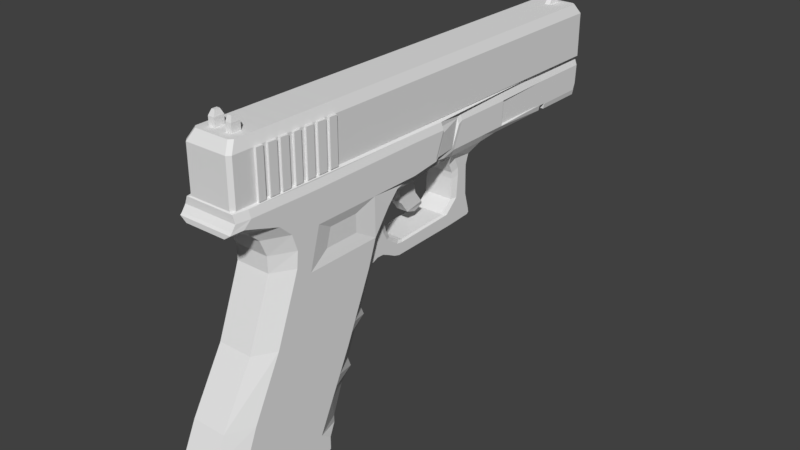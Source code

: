 # Source: Glock_3d.blend  (saved by Blender 2.79.0; exported with 4.5.12 LTS)
import bpy
from mathutils import Matrix  # noqa: F401  (used for matrix-valued properties, if any)

bpy.ops.wm.read_factory_settings(use_empty=True)
scene = bpy.context.scene
scene.name = 'Scene'

# ---- collections
col_collection_1 = bpy.data.collections.new('Collection 1'); scene.collection.children.link(col_collection_1)

# ---- world
world_world = bpy.data.worlds.new('World'); scene.world = world_world
world_world.color = (0.05088, 0.05088, 0.05088)
world_world.use_sun_shadow = False
world_world.sun_shadow_jitter_overblur = 0.0
world_world.cycles.sampling_method = 'MANUAL'

# ---- meshes
me_plane = bpy.data.meshes.new('Plane')
me_plane.from_pydata([(-1.557, -4.159, 0.4415), (-0.7288, -4.159, 0.4415), (-1.527, 4.599, 0.4415), (-0.6985, 4.599, 0.4415), (-1.557, -4.222, 0.3784), (-0.7288, -4.222, 0.3784), (-1.527, 4.656, 0.3784), (-0.6985, 4.656, 0.3784), (-1.738, -4.038, 0.3701), (-1.708, 4.478, 0.3701), (-1.738, -4.099, 0.3071), (-1.708, 4.533, 0.3071), (-1.55, -2.143, 0.4415), (-0.7218, -2.143, 0.4415), (-1.732, -2.078, 0.3701), (-1.551, -2.301, 0.4415), (-1.732, -2.231, 0.3701), (-0.7224, -2.301, 0.4415), (-1.551, -2.375, 0.4415), (-1.732, -2.303, 0.3701), (-0.7226, -2.375, 0.4415), (-1.551, -2.549, 0.4415), (-1.733, -2.473, 0.3701), (-0.7232, -2.549, 0.4415), (-1.552, -2.629, 0.4415), (-1.733, -2.551, 0.3701), (-0.7235, -2.629, 0.4415), (-1.552, -2.786, 0.4415), (-1.734, -2.703, 0.3701), (-0.7241, -2.786, 0.4415), (-1.556, -3.76, 0.4415), (-1.737, -3.65, 0.3701), (-0.7274, -3.76, 0.4415), (-0.7269, -3.622, 0.4415), (-1.555, -3.622, 0.4415), (-1.737, -3.516, 0.3701), (-0.726, -3.363, 0.4415), (-1.554, -3.363, 0.4415), (-1.736, -3.264, 0.3701), (-1.555, -3.529, 0.4415), (-1.736, -3.425, 0.3701), (-0.7266, -3.529, 0.4415), (-0.7258, -3.29, 0.4415), (-1.554, -3.29, 0.4415), (-1.735, -3.193, 0.3701), (-0.7252, -3.131, 0.4415), (-1.553, -3.131, 0.4415), (-1.735, -3.039, 0.3701), (-0.7244, -2.886, 0.4415), (-1.553, -2.886, 0.4415), (-1.734, -2.8, 0.3701), (-1.553, -3.026, 0.4415), (-1.735, -2.937, 0.3701), (-0.7249, -3.026, 0.4415), (-0.7224, -2.301, 0.4816), (-0.7218, -2.143, 0.4816), (-1.55, -2.143, 0.4816), (-1.551, -2.301, 0.4816), (-0.7232, -2.549, 0.4816), (-0.7226, -2.375, 0.4816), (-1.551, -2.375, 0.4816), (-1.551, -2.549, 0.4816), (-0.7241, -2.786, 0.4816), (-0.7235, -2.629, 0.4816), (-1.552, -2.629, 0.4816), (-1.552, -2.786, 0.4816), (-1.555, -3.622, 0.4816), (-1.556, -3.76, 0.4816), (-0.7274, -3.76, 0.4816), (-0.7269, -3.622, 0.4816), (-0.7266, -3.529, 0.4816), (-0.726, -3.363, 0.4816), (-1.554, -3.363, 0.4816), (-1.555, -3.529, 0.4816), (-1.553, -3.131, 0.4816), (-1.554, -3.29, 0.4816), (-0.7258, -3.29, 0.4816), (-0.7252, -3.131, 0.4816), (-0.7249, -3.026, 0.4816), (-0.7244, -2.886, 0.4816), (-1.553, -2.886, 0.4816), (-1.553, -3.026, 0.4816), (3.86, -4.504, 0.533), (4.417, -4.504, 0.533), (3.86, -2.77, 0.533), (4.375, -2.77, 0.533), (3.997, -2.567, 0.533), (4.238, -2.567, 0.533), (3.86, -4.567, 0.533), (4.417, -4.623, 0.533), (2.445, -3.753, 0.533), (2.445, -2.078, 0.533), (1.247, -3.227, 0.533), (1.247, -1.553, 0.533), (3.86, -4.946, 0.3082), (4.084, -5.002, 0.3082), (2.862, -4.095, 0.533), (2.862, -4.158, 0.533), (2.862, -4.613, 0.3082), (3.345, -4.836, 0.3082), (3.345, -4.356, 0.533), (3.345, -4.293, 0.533), (1.788, -3.541, 0.533), (1.788, -3.604, 0.533), (1.788, -3.983, 0.3082), (0.8598, -3.184, 0.533), (0.8598, -3.247, 0.533), (0.8598, -3.627, 0.3082), (3.86, -2.227, 0.3012), (3.997, -2.223, 0.3012), (4.238, -2.257, 0.3012), (2.445, -1.671, 0.3012), (1.392, -1.209, 0.3012), (3.086, -4.093, 0.533), (3.086, -2.391, 0.533), (3.086, -1.786, 0.3012), (3.287, -4.199, 0.533), (3.287, -2.49, 0.533), (3.287, -2.01, 0.3012), (2.896, -2.298, 0.533), (2.896, -1.855, 0.3012), (2.896, -3.992, 0.533), (2.242, -3.664, 0.533), (2.242, -1.989, 0.533), (2.242, -1.438, 0.3012), (2.072, -1.914, 0.533), (2.072, -1.511, 0.3012), (2.072, -3.589, 0.533), (1.458, -1.645, 0.533), (1.458, -1.261, 0.3012), (1.458, -3.32, 0.533), (0.7622, -3.121, 0.533), (0.7622, -1.384, 0.533), (0.7622, -0.9714, 0.3012), (0.2816, -3.051, 0.533), (0.2816, -3.114, 0.533), (0.2816, -3.522, 0.3082), (0.5715, -3.52, 0.3082), (0.5715, -3.141, 0.533), (0.5715, -3.078, 0.533), (0.3219, -1.054, 0.533), (0.3219, -0.7112, 0.3012), (0.542, -1.219, 0.533), (0.542, -0.9069, 0.3012), (0.07087, -0.4192, 0.4454), (0.2171, -0.4213, 0.3887), (0.1341, -0.7902, 0.4892), (0.2694, -0.5662, 0.345), (0.001485, 0.1626, 0.4454), (0.1477, 0.1605, 0.3887), (1.342, -0.9363, 0.3012), (1.102, -0.8325, 0.3012), (0.9505, -0.9205, 0.3012), (1.337, -1.073, 0.3012), (1.486, -0.6398, 0.3012), (1.283, -0.5731, 0.3012), (1.521, -0.5224, 0.3012), (1.303, -0.4557, 0.3012), (1.502, 0.8181, 0.3012), (1.263, 0.7798, 0.3012), (1.196, -0.7028, 0.3012), (1.41, -0.7881, 0.3012), (1.489, 1.121, 0.3012), (1.022, 1.047, 0.3012), (1.475, 1.379, 0.3012), (1.04, 1.309, 0.3012), (1.443, 1.416, 0.3012), (1.366, 1.401, 0.3012), (0.5936, 1.08, 0.3012), (0.6095, 1.299, 0.3012), (0.4577, 1.071, 0.3012), (0.4736, 1.299, 0.3012), (0.258, 0.9793, 0.3012), (0.284, 1.364, 0.3012), (0.04226, 0.4739, 0.4454), (0.1106, 0.4719, 0.3887), (-0.02446, 0.7556, 0.4454), (0.1106, 0.7536, 0.3887), (-0.02446, 1.593, 0.4454), (0.1106, 1.591, 0.3887), (-0.02265, -3.152, 0.533), (-0.02265, -3.215, 0.533), (-0.02265, -3.65, 0.3082), (-0.5159, -4.049, 0.533), (-0.4541, -4.112, 0.533), (-0.2966, -4.117, 0.3082), (-0.2384, -3.884, 0.3082), (-0.2384, -3.449, 0.533), (-0.2384, -3.386, 0.533), (-0.3643, -3.836, 0.533), (-0.4281, -3.72, 0.533), (-0.2723, -4.02, 0.3082), (-0.4729, -4.313, 0.4986), (-0.4395, -4.348, 0.4986), (-0.3541, -4.35, 0.3769), (-0.5744, -3.975, 0.533), (-0.5778, -4.239, 0.4986), (3.86, -4.244, 0.533), (4.411, -4.244, 0.533), (2.445, -3.501, 0.533), (1.247, -2.976, 0.533), (3.086, -3.838, 0.533), (3.287, -3.943, 0.533), (2.896, -3.738, 0.533), (2.242, -3.412, 0.533), (2.072, -3.338, 0.533), (1.458, -3.069, 0.533), (0.7622, -2.86, 0.533), (4.385, -3.162, 0.533), (3.86, -3.162, 0.533), (2.445, -2.456, 0.533), (1.247, -1.931, 0.533), (3.086, -2.776, 0.533), (3.287, -2.876, 0.533), (2.896, -2.681, 0.533), (2.242, -2.367, 0.533), (2.072, -2.292, 0.533), (1.458, -2.024, 0.533), (0.7622, -1.776, 0.533), (-0.04483, -2.89, 0.533), (-0.04483, -2.629, 0.533), (-0.5489, -2.89, 0.533), (-0.5452, -2.629, 0.533), (-0.04483, -2.029, 0.533), (-0.5452, -2.029, 0.533), (0.03079, -2.629, 0.533), (0.03079, -2.029, 0.533), (0.02963, -2.911, 0.533), (0.02963, -2.651, 0.533), (-0.04483, -0.401, 0.533), (-0.5452, -0.401, 0.533), (0.03079, -0.401, 0.533), (-0.08765, 0.1594, 0.533), (-0.5328, 0.3355, 0.533), (-0.03491, 0.1594, 0.533), (-0.04483, -1.393, 0.533), (0.03079, -1.393, 0.533), (-0.5452, -1.393, 0.533), (0.6445, -1.586, 0.5058), (0.6445, -2.647, 0.5058), (0.6445, -1.868, 0.5058), (0.119, -2.481, 0.5058), (0.119, -2.05, 0.5058), (0.1182, -2.497, 0.5058), (0.119, -1.593, 0.5058), (0.5338, -1.777, 0.4795), (0.5338, -2.447, 0.4795), (0.5338, -1.955, 0.4795), (0.2019, -2.342, 0.4795), (0.2019, -2.069, 0.4795), (0.2014, -2.352, 0.4795), (0.2019, -1.781, 0.4795), (-0.4959, 0.9647, 0.4454), (-0.4959, 1.802, 0.4454), (-0.02446, 1.949, 0.4454), (0.07502, 2.005, 0.3887), (-0.4959, 1.971, 0.4454), (-0.02446, 2.149, 0.4454), (0.07502, 2.152, 0.3887), (-0.4959, 2.171, 0.4454), (-0.02446, 3.425, 0.4088), (0.07502, 3.427, 0.3887), (-0.4959, 3.447, 0.4088), (-0.04573, 2.208, 0.4088), (-0.4747, 2.228, 0.4088), (-0.04573, 3.368, 0.4088), (-0.4747, 3.389, 0.4088), (-0.02446, 4.59, 0.4088), (-0.4959, 4.613, 0.4088), (-0.01208, 3.581, 0.4088), (0.08741, 3.583, 0.3887), (-0.01208, 4.592, 0.4088), (0.08741, 4.595, 0.3887), (-0.4959, 3.612, 0.4088), (-0.02446, 3.59, 0.4088), (-0.1373, 4.631, 0.4088), (-0.4942, 4.653, 0.4088), (-0.7071, -3.975, 0.4853), (-0.7105, -4.239, 0.4509), (-0.6816, -2.89, 0.4853), (-0.6779, -2.629, 0.4853), (-0.6779, -2.029, 0.4853), (-0.6779, -0.401, 0.4853), (-0.6654, 0.3355, 0.4853), (-0.6779, -1.393, 0.4853), (-0.6286, 0.9647, 0.3977), (-0.6286, 1.802, 0.3977), (-0.6286, 1.971, 0.3977), (-0.6286, 2.171, 0.3977), (-0.6286, 3.447, 0.3611), (-0.6286, 4.613, 0.3611), (-0.6286, 3.612, 0.3611), (-0.6269, 4.653, 0.3611), (-0.05329, 0.2265, 0.4511), (-0.02076, 0.475, 0.4511), (-0.07399, 0.6997, 0.4511), (-0.1244, 0.224, 0.521), (-0.4796, 0.3645, 0.521), (-0.08233, 0.224, 0.521), (-0.4502, 0.8665, 0.4511), (-0.5854, 0.3645, 0.4829), (-0.556, 0.8665, 0.413), (0.8407, -1.411, 0.533), (0.8642, -1.01, 0.3012), (0.8407, -3.138, 0.533), (1.141, -0.8494, 0.3012), (1.013, -0.9452, 0.3012), (1.316, -0.5839, 0.3012), (1.338, -0.4665, 0.3012), (1.302, 0.786, 0.3012), (1.231, -0.7166, 0.3012), (1.098, 1.059, 0.3012), (1.11, 1.321, 0.3012), (1.378, 1.404, 0.3012), (0.8407, -2.879, 0.533), (0.8407, -1.801, 0.533), (1.025, 1.092, 0.3012), (1.486, 1.165, 0.3012), (0.5963, 1.118, 0.3012), (0.4604, 1.11, 0.3012), (0.2625, 1.046, 0.3012), (-0.02446, 0.9008, 0.4454), (0.1106, 0.8987, 0.3887), (-0.4959, 1.11, 0.4454), (-0.6286, 1.11, 0.3977), (1.1, 1.104, 0.3012), (0.7967, -0.8533, 0.2586), (1.098, -0.7301, 0.2586), (0.9638, -0.8082, 0.2586), (1.259, -0.4999, 0.2586), (1.277, -0.3958, 0.2586), (1.241, 0.7003, 0.2586), (1.182, -0.615, 0.2586), (1.027, 0.9371, 0.2586), (0.6471, 0.9662, 0.2586), (0.5266, 0.9583, 0.2586), (0.3494, 0.8773, 0.2586), (-1.556, -3.76, -0.4764), (-1.557, -4.159, -0.4764), (-0.7288, -4.159, -0.4764), (-0.7218, -2.143, -0.4764), (-0.6985, 4.599, -0.4764), (-1.527, 4.599, -0.4764), (-1.557, -4.222, -0.4133), (-0.7288, -4.222, -0.4133), (-0.6985, 4.656, -0.4133), (-1.527, 4.656, -0.4133), (-1.737, -3.65, -0.405), (-1.738, -4.038, -0.405), (-1.738, -4.099, -0.3419), (-1.708, 4.533, -0.3419), (-1.708, 4.478, -0.405), (-1.55, -2.143, -0.4764), (-0.7224, -2.301, -0.4764), (-1.732, -2.078, -0.405), (-1.551, -2.301, -0.4764), (-1.732, -2.231, -0.405), (-0.7226, -2.375, -0.4764), (-1.551, -2.375, -0.4764), (-1.732, -2.303, -0.405), (-0.7232, -2.549, -0.4764), (-1.551, -2.549, -0.4764), (-1.733, -2.473, -0.405), (-0.7235, -2.629, -0.4764), (-1.552, -2.629, -0.4764), (-1.733, -2.551, -0.405), (-0.7241, -2.786, -0.4764), (-1.552, -2.786, -0.4764), (-1.734, -2.703, -0.405), (-0.7244, -2.886, -0.4764), (-1.555, -3.622, -0.4764), (-1.737, -3.516, -0.405), (-0.7274, -3.76, -0.4764), (-0.7269, -3.622, -0.4764), (-1.555, -3.529, -0.4764), (-1.736, -3.425, -0.405), (-0.7266, -3.529, -0.4764), (-0.726, -3.363, -0.4764), (-1.554, -3.29, -0.4764), (-1.554, -3.363, -0.4764), (-1.735, -3.193, -0.405), (-1.736, -3.264, -0.405), (-0.7258, -3.29, -0.4764), (-1.553, -3.131, -0.4764), (-1.735, -3.039, -0.405), (-0.7252, -3.131, -0.4764), (-1.553, -3.026, -0.4764), (-1.735, -2.937, -0.405), (-0.7249, -3.026, -0.4764), (-1.553, -2.886, -0.4764), (-1.734, -2.8, -0.405), (-0.7224, -2.301, -0.5164), (-0.7218, -2.143, -0.5164), (-1.55, -2.143, -0.5164), (-1.551, -2.301, -0.5164), (-0.7232, -2.549, -0.5164), (-0.7226, -2.375, -0.5164), (-1.551, -2.375, -0.5164), (-1.551, -2.549, -0.5164), (-0.7241, -2.786, -0.5164), (-0.7235, -2.629, -0.5164), (-1.552, -2.629, -0.5164), (-1.552, -2.786, -0.5164), (-1.555, -3.622, -0.5164), (-1.556, -3.76, -0.5164), (-0.7274, -3.76, -0.5164), (-0.7269, -3.622, -0.5164), (-0.7266, -3.529, -0.5164), (-0.726, -3.363, -0.5164), (-1.554, -3.363, -0.5164), (-1.555, -3.529, -0.5164), (-1.553, -3.131, -0.5164), (-1.554, -3.29, -0.5164), (-0.7258, -3.29, -0.5164), (-0.7252, -3.131, -0.5164), (-0.7249, -3.026, -0.5164), (-0.7244, -2.886, -0.5164), (-1.553, -2.886, -0.5164), (-1.553, -3.026, -0.5164), (3.86, -4.244, -0.5678), (3.86, -4.504, -0.5678), (4.417, -4.504, -0.5678), (4.385, -3.162, -0.5678), (4.375, -2.77, -0.5678), (3.86, -2.77, -0.5678), (4.238, -2.567, -0.5678), (3.997, -2.567, -0.5678), (3.86, -4.567, -0.5678), (4.417, -4.623, -0.5678), (2.445, -3.501, -0.5678), (2.445, -3.753, -0.5678), (3.287, -4.199, -0.5678), (2.896, -2.298, -0.5678), (2.445, -2.078, -0.5678), (1.247, -2.976, -0.5678), (1.247, -3.227, -0.5678), (2.242, -3.664, -0.5678), (1.458, -1.645, -0.5678), (1.247, -1.553, -0.5678), (3.86, -4.946, -0.3431), (4.084, -5.002, -0.3431), (2.862, -4.095, -0.5678), (2.862, -4.158, -0.5678), (2.862, -4.613, -0.3431), (3.345, -4.836, -0.3431), (3.345, -4.356, -0.5678), (3.345, -4.293, -0.5678), (1.788, -3.541, -0.5678), (1.788, -3.604, -0.5678), (1.788, -3.983, -0.3431), (0.8598, -3.184, -0.5678), (0.8598, -3.247, -0.5678), (0.8598, -3.627, -0.3431), (4.238, -2.257, -0.336), (3.997, -2.223, -0.336), (3.86, -2.227, -0.336), (2.896, -1.855, -0.336), (2.445, -1.671, -0.336), (1.458, -1.261, -0.336), (1.392, -1.209, -0.336), (2.896, -3.992, -0.5678), (3.086, -4.093, -0.5678), (3.287, -2.49, -0.5678), (3.086, -2.391, -0.5678), (3.287, -2.01, -0.336), (3.086, -1.786, -0.336), (3.086, -3.838, -0.5678), (3.287, -3.943, -0.5678), (2.896, -3.738, -0.5678), (2.072, -3.589, -0.5678), (2.242, -1.989, -0.5678), (2.242, -1.438, -0.336), (2.242, -3.412, -0.5678), (2.072, -1.914, -0.5678), (2.072, -1.511, -0.336), (1.458, -3.32, -0.5678), (2.072, -3.338, -0.5678), (1.458, -3.069, -0.5678), (0.7622, -2.86, -0.5678), (0.7622, -3.121, -0.5678), (0.7622, -0.9714, -0.336), (0.7622, -1.384, -0.5678), (0.8407, -1.411, -0.5678), (0.8642, -1.01, -0.336), (0.8407, -3.138, -0.5678), (0.2816, -3.051, -0.5678), (0.2816, -3.114, -0.5678), (0.2816, -3.522, -0.3431), (0.5715, -3.52, -0.3431), (0.5715, -3.141, -0.5678), (0.5715, -3.078, -0.5678), (0.3219, -0.7112, -0.336), (0.3219, -1.054, -0.5678), (0.542, -1.219, -0.5678), (0.542, -0.9069, -0.336), (0.2171, -0.4213, -0.4236), (0.07087, -0.4192, -0.4803), (0.1341, -0.7902, -0.5241), (0.2694, -0.5662, -0.3798), (0.1477, 0.1605, -0.4236), (0.001485, 0.1626, -0.4803), (1.141, -0.8494, -0.336), (1.102, -0.8325, -0.336), (0.9505, -0.9205, -0.336), (1.337, -1.073, -0.336), (1.342, -0.9363, -0.336), (1.013, -0.9452, -0.336), (1.316, -0.5839, -0.336), (1.283, -0.5731, -0.336), (1.196, -0.7028, -0.336), (1.41, -0.7881, -0.336), (1.486, -0.6398, -0.336), (1.338, -0.4665, -0.336), (1.303, -0.4557, -0.336), (1.521, -0.5224, -0.336), (1.302, 0.786, -0.336), (1.263, 0.7798, -0.336), (1.502, 0.8181, -0.336), (1.231, -0.7166, -0.336), (1.098, 1.059, -0.336), (1.022, 1.047, -0.336), (1.489, 1.121, -0.336), (1.11, 1.321, -0.336), (1.04, 1.309, -0.336), (1.025, 1.092, -0.336), (1.486, 1.165, -0.336), (1.475, 1.379, -0.336), (1.378, 1.404, -0.336), (1.366, 1.401, -0.336), (1.443, 1.416, -0.336), (0.5963, 1.118, -0.336), (0.5936, 1.08, -0.336), (0.6095, 1.299, -0.336), (0.4604, 1.11, -0.336), (0.4577, 1.071, -0.336), (0.4736, 1.299, -0.336), (0.2625, 1.046, -0.336), (0.258, 0.9793, -0.336), (0.284, 1.364, -0.336), (0.1106, 0.4719, -0.4236), (0.04226, 0.4739, -0.4803), (0.1106, 0.7536, -0.4236), (-0.02446, 0.7556, -0.4803), (0.1106, 1.591, -0.4236), (-0.02446, 1.593, -0.4803), (-0.02446, 0.9008, -0.4803), (0.1106, 0.8987, -0.4236), (-0.02265, -3.152, -0.5678), (-0.02265, -3.215, -0.5678), (-0.02265, -3.65, -0.3431), (-0.5159, -4.049, -0.5678), (-0.4541, -4.112, -0.5678), (-0.2966, -4.117, -0.3431), (-0.2384, -3.884, -0.3431), (-0.3643, -3.836, -0.5678), (-0.4281, -3.72, -0.5678), (-0.2723, -4.02, -0.3431), (-0.2384, -3.449, -0.5678), (-0.2384, -3.386, -0.5678), (-0.4729, -4.313, -0.5335), (-0.4395, -4.348, -0.5335), (-0.3541, -4.35, -0.4118), (-0.5744, -3.975, -0.5678), (-0.5778, -4.239, -0.5335), (3.86, -3.162, -0.5678), (4.411, -4.244, -0.5678), (2.445, -2.456, -0.5678), (1.247, -1.931, -0.5678), (3.086, -2.776, -0.5678), (3.287, -2.876, -0.5678), (2.896, -2.681, -0.5678), (2.242, -2.367, -0.5678), (2.072, -2.292, -0.5678), (1.458, -2.024, -0.5678), (0.7622, -1.776, -0.5678), (0.8407, -2.879, -0.5678), (0.8407, -1.801, -0.5678), (-0.04483, -2.629, -0.5678), (-0.04483, -2.89, -0.5678), (0.02963, -2.911, -0.5678), (0.02963, -2.651, -0.5678), (-0.5452, -2.629, -0.5678), (-0.5489, -2.89, -0.5678), (-0.04483, -2.029, -0.5678), (-0.5452, -2.029, -0.5678), (0.03079, -2.629, -0.5678), (0.03079, -2.029, -0.5678), (-0.04483, -0.401, -0.5678), (-0.5452, -0.401, -0.5678), (0.03079, -0.401, -0.5678), (-0.04483, -1.393, -0.5678), (0.03079, -1.393, -0.5678), (-0.5452, -1.393, -0.5678), (-0.08765, 0.1594, -0.5678), (-0.5328, 0.3355, -0.5678), (-0.03491, 0.1594, -0.5678), (0.6445, -1.868, -0.5406), (0.6445, -2.647, -0.5406), (0.6445, -1.586, -0.5406), (0.119, -2.481, -0.5406), (0.119, -2.05, -0.5406), (0.1182, -2.497, -0.5406), (0.119, -1.593, -0.5406), (0.5338, -1.955, -0.5144), (0.5338, -2.447, -0.5144), (0.5338, -1.777, -0.5144), (0.2019, -2.342, -0.5144), (0.2019, -2.069, -0.5144), (0.2014, -2.352, -0.5144), (0.2019, -1.781, -0.5144), (-0.4959, 1.11, -0.4803), (-0.4959, 0.9647, -0.4803), (-0.4959, 1.802, -0.4803), (0.07502, 2.005, -0.4236), (-0.02446, 1.949, -0.4803), (-0.4959, 1.971, -0.4803), (0.07502, 2.152, -0.4236), (-0.02446, 2.149, -0.4803), (-0.4959, 2.171, -0.4803), (0.07502, 3.427, -0.4236), (-0.02446, 3.425, -0.4436), (-0.4959, 3.447, -0.4436), (-0.04573, 2.208, -0.4436), (-0.4747, 2.228, -0.4436), (-0.04573, 3.368, -0.4436), (-0.4747, 3.389, -0.4436), (-0.02446, 4.59, -0.4436), (-0.4959, 4.613, -0.4436), (-0.4959, 3.612, -0.4436), (-0.02446, 3.59, -0.4436), (0.08741, 3.583, -0.4236), (-0.01208, 3.581, -0.4436), (0.08741, 4.595, -0.4236), (-0.01208, 4.592, -0.4436), (-0.1373, 4.631, -0.4436), (-0.4942, 4.653, -0.4436), (-0.7071, -3.975, -0.5201), (-0.7105, -4.239, -0.4858), (-0.6779, -2.629, -0.5201), (-0.6816, -2.89, -0.5201), (-0.6779, -2.029, -0.5201), (-0.6779, -1.393, -0.5201), (-0.6654, 0.3355, -0.5201), (-0.6779, -0.401, -0.5201), (-0.6286, 1.11, -0.4325), (-0.6286, 0.9647, -0.4325), (-0.6286, 1.971, -0.4325), (-0.6286, 1.802, -0.4325), (-0.6286, 2.171, -0.4325), (-0.6286, 3.447, -0.3959), (-0.6286, 3.612, -0.3959), (-0.6286, 4.613, -0.3959), (-0.6269, 4.653, -0.3959), (-0.02076, 0.475, -0.486), (-0.05329, 0.2265, -0.486), (-0.07399, 0.6997, -0.486), (-0.1244, 0.224, -0.5559), (-0.4796, 0.3645, -0.5559), (-0.08233, 0.224, -0.5559), (-0.4502, 0.8665, -0.486), (-0.556, 0.8665, -0.4479), (-0.5854, 0.3645, -0.5178), (1.1, 1.104, -0.336), (0.9638, -0.8082, -0.2935), (0.7967, -0.8533, -0.2935), (1.098, -0.7301, -0.2935), (1.182, -0.615, -0.2935), (1.277, -0.3958, -0.2935), (1.259, -0.4999, -0.2935), (1.241, 0.7003, -0.2935), (1.027, 0.9371, -0.2935), (0.6471, 0.9662, -0.2935), (0.5266, 0.9583, -0.2935), (0.3494, 0.8773, -0.2935), (-1.708, 4.478, 0.03087), (-1.732, -2.078, 0.03087), (-1.708, 4.478, -0.06573), (-1.732, -2.078, -0.06573), (-0.6997, 4.264, 0.4415), (-1.528, 4.264, 0.4415), (-1.709, 4.152, 0.3701), (-0.6997, 4.264, -0.4764), (-1.528, 4.264, -0.4764), (-1.709, 4.152, -0.405), (-1.709, 4.152, 0.03087), (-1.709, 4.152, -0.06573), (-0.6987, 4.541, 0.4415), (-0.6987, 4.541, -0.4764), (-1.527, 4.541, 0.4415), (-1.708, 4.422, 0.3701), (-1.527, 4.541, -0.4764), (-1.708, 4.422, -0.405), (-1.708, 4.422, 0.03087), (-1.708, 4.422, -0.06573), (-1.952, 4.423, 0.03087), (-1.953, 4.337, 0.03087), (-1.952, 4.423, -0.06573), (-1.953, 4.337, -0.06573), (-1.973, 4.4, 0.00508), (-1.974, 4.36, 0.00508), (-1.973, 4.4, -0.03995), (-1.974, 4.36, -0.03995), (-1.737, -3.718, 0.2339), (-1.738, -3.97, 0.2339), (-1.737, -3.718, -0.2688), (-1.738, -3.97, -0.2688), (-1.737, -3.65, 0.1118), (-1.737, -3.65, -0.1466), (-1.737, -3.516, -0.1466), (-1.737, -3.516, 0.1118), (4.417, -4.504, 0.166), (4.417, -4.504, -0.2009), (4.417, -4.623, -0.2009), (4.417, -4.623, 0.166), (2.896, -1.855, 0.08877), (2.896, -1.855, -0.1236), (3.086, -1.786, -0.1236), (3.086, -1.786, 0.08877), (1.342, -0.9363, 0.08877), (1.342, -0.9363, -0.1236), (1.337, -1.073, -0.1236), (1.337, -1.073, 0.08877), (-0.02265, -3.65, 0.09112), (-0.02265, -3.65, -0.126), (-0.2384, -3.884, -0.126), (-0.2384, -3.884, 0.09112), (0.08741, 3.583, 0.118), (0.08741, 3.583, -0.1528), (-0.01208, 3.581, -0.1595), (-0.01208, 3.581, 0.1246), (1.392, -1.209, -0.1236), (1.392, -1.209, 0.08877), (-0.01208, 4.592, 0.1246), (-0.01208, 4.592, -0.1595), (0.08741, 4.595, -0.1528), (0.08741, 4.595, 0.118), (-1.736, -3.425, -0.1466), (-1.736, -3.425, 0.1118), (2.242, -1.438, 0.08877), (2.242, -1.438, -0.1236), (2.445, -1.671, -0.1236), (2.445, -1.671, 0.08877), (-0.2723, -4.02, -0.126), (-0.2723, -4.02, 0.09112), (-0.7288, -4.222, 0.1145), (-0.7288, -4.222, -0.1494), (-1.557, -4.222, -0.1494), (-1.557, -4.222, 0.1145), (4.084, -5.002, 0.09112), (4.084, -5.002, -0.126), (3.86, -4.946, -0.126), (3.86, -4.946, 0.09112), (1.486, -0.6398, 0.08877), (1.486, -0.6398, -0.1236), (1.41, -0.7881, -0.1236), (1.41, -0.7881, 0.08877), (-0.02446, 3.59, 0.1246), (-0.02446, 3.59, -0.1595), (-0.02446, 3.425, -0.1595), (-0.02446, 3.425, 0.1246), (-1.527, 4.656, 0.1145), (-1.527, 4.656, -0.1494), (-0.6985, 4.656, -0.1494), (-0.6985, 4.656, 0.1145), (2.072, -1.511, 0.08877), (2.072, -1.511, -0.1236), (-1.736, -3.264, 0.1118), (-1.736, -3.264, -0.1466), (-1.735, -3.193, -0.1466), (-1.735, -3.193, 0.1118), (1.521, -0.5224, 0.08877), (1.521, -0.5224, -0.1236), (-0.02446, 4.59, 0.1246), (-0.02446, 4.59, -0.1595), (3.345, -4.836, -0.126), (3.345, -4.836, 0.09112), (-1.738, -4.038, 0.1118), (-1.738, -4.038, -0.1466), (-0.7105, -4.239, 0.1387), (-0.7105, -4.239, -0.1736), (-0.4942, 4.653, 0.1246), (-0.4942, 4.653, -0.1595), (-0.1373, 4.631, -0.1595), (-0.1373, 4.631, 0.1246), (-0.2966, -4.117, -0.126), (-0.2966, -4.117, 0.09112), (-1.738, -4.099, 0.09074), (-1.738, -4.099, -0.1256), (-0.6269, 4.653, -0.1436), (-0.6269, 4.653, 0.1087), (-1.708, 4.478, 0.1118), (-1.708, 4.478, -0.1466), (-1.708, 4.533, -0.1256), (-1.708, 4.533, 0.09074), (1.502, 0.8181, 0.08877), (1.502, 0.8181, -0.1236), (1.458, -1.261, 0.08877), (1.458, -1.261, -0.1236), (2.862, -4.613, -0.126), (2.862, -4.613, 0.09112), (-0.4395, -4.348, 0.1546), (-0.4395, -4.348, -0.1895), (-0.4729, -4.313, -0.1895), (-0.4729, -4.313, 0.1546), (-0.3541, -4.35, 0.114), (-0.3541, -4.35, -0.1489), (4.238, -2.257, 0.08877), (4.238, -2.257, -0.1236), (4.375, -2.77, -0.2009), (4.375, -2.77, 0.166), (-1.735, -3.039, -0.1466), (-1.735, -3.039, 0.1118), (1.489, 1.121, 0.08877), (1.489, 1.121, -0.1236), (-1.732, -2.078, 0.1118), (-1.732, -2.078, -0.1466), (-0.5778, -4.239, -0.1895), (-0.5778, -4.239, 0.1546), (1.788, -3.983, -0.126), (1.788, -3.983, 0.09112), (1.475, 1.379, 0.08877), (1.475, 1.379, -0.1236), (1.486, 1.165, -0.1236), (1.486, 1.165, 0.08877), (1.366, 1.401, 0.08877), (1.366, 1.401, -0.1236), (1.378, 1.404, -0.1236), (1.378, 1.404, 0.08877), (-1.735, -2.937, -0.1466), (-1.735, -2.937, 0.1118), (4.411, -4.244, 0.166), (4.411, -4.244, -0.2009), (1.443, 1.416, -0.1236), (1.443, 1.416, 0.08877), (-1.732, -2.231, 0.1118), (-1.732, -2.231, -0.1466), (1.04, 1.309, 0.08877), (1.04, 1.309, -0.1236), (0.8598, -3.627, -0.126), (0.8598, -3.627, 0.09112), (0.5715, -3.52, -0.126), (0.5715, -3.52, 0.09112), (0.6095, 1.299, 0.08877), (0.6095, 1.299, -0.1236), (-1.734, -2.8, 0.1118), (-1.734, -2.8, -0.1466), (-1.734, -2.703, -0.1466), (-1.734, -2.703, 0.1118), (-1.732, -2.303, 0.1118), (-1.732, -2.303, -0.1466), (0.2816, -3.522, -0.126), (0.2816, -3.522, 0.09112), (3.997, -2.223, 0.08877), (3.997, -2.223, -0.1236), (3.86, -2.227, 0.08877), (3.86, -2.227, -0.1236), (0.4736, 1.299, 0.08877), (0.4736, 1.299, -0.1236), (0.07502, 2.005, 0.118), (0.07502, 2.005, -0.1528), (0.1106, 1.591, -0.1528), (0.1106, 1.591, 0.118), (-1.733, -2.473, 0.1118), (-1.733, -2.473, -0.1466), (0.284, 1.364, 0.08877), (0.284, 1.364, -0.1236), (0.07502, 2.152, 0.118), (0.07502, 2.152, -0.1528), (0.07502, 3.427, -0.1528), (0.07502, 3.427, 0.118), (-1.733, -2.551, 0.1118), (-1.733, -2.551, -0.1466), (3.287, -2.01, -0.1236), (3.287, -2.01, 0.08877), (4.385, -3.162, -0.2009), (4.385, -3.162, 0.166), (-1.708, 4.478, -0.001332), (-1.708, 4.478, -0.03353), (-1.732, -2.078, -0.001332), (-1.732, -2.078, -0.03353), (-1.709, 4.152, -0.001332), (-1.709, 4.152, -0.03353), (-1.708, 4.422, -0.001332), (-1.708, 4.422, -0.03353), (-1.953, 4.337, -0.001332), (-1.953, 4.337, -0.03353), (-1.952, 4.423, -0.001332), (-1.952, 4.423, -0.03353), (-1.974, 4.36, -0.009928), (-1.974, 4.36, -0.02494), (-1.973, 4.4, -0.009928), (-1.973, 4.4, -0.02494), (-1.737, -3.718, 0.06635), (-1.737, -3.718, -0.1012), (-1.738, -3.97, 0.06635), (-1.738, -3.97, -0.1012), (-1.737, -3.758, 0.2074), (-1.738, -3.93, 0.2074), (-1.737, -3.758, 0.0928), (-1.738, -3.93, 0.0928), (-1.737, -3.751, -0.2467), (-1.738, -3.936, -0.2467), (-1.737, -3.751, -0.1233), (-1.738, -3.936, -0.1233), (-1.89, -3.757, 0.2074), (-1.89, -3.929, 0.2074), (-1.89, -3.757, 0.0928), (-1.89, -3.929, 0.0928), (-1.89, -3.75, -0.2467), (-1.89, -3.936, -0.2467), (-1.89, -3.75, -0.1233), (-1.89, -3.936, -0.1233), (-1.985, -3.789, 0.186), (-1.986, -3.896, 0.186), (-1.985, -3.789, 0.1143), (-1.986, -3.896, 0.1143), (-1.985, -3.795, -0.2165), (-1.986, -3.89, -0.2165), (-1.985, -3.795, -0.1534), (-1.986, -3.89, -0.1534), (-1.113, 4.764, 0.2272), (-1.113, 4.192, 0.2272), (-1.161, 4.764, 0.2225), (-1.161, 4.192, 0.2225), (-1.207, 4.764, 0.2086), (-1.207, 4.192, 0.2086), (-1.249, 4.764, 0.186), (-1.249, 4.192, 0.186), (-1.286, 4.764, 0.1555), (-1.286, 4.192, 0.1555), (-1.317, 4.764, 0.1184), (-1.317, 4.192, 0.1184), (-1.339, 4.764, 0.0761), (-1.339, 4.192, 0.0761), (-1.353, 4.764, 0.03018), (-1.353, 4.192, 0.03018), (-1.358, 4.764, -0.01758), (-1.358, 4.192, -0.01758), (-1.353, 4.764, -0.06534), (-1.353, 4.192, -0.06534), (-1.339, 4.764, -0.1113), (-1.339, 4.192, -0.1113), (-1.317, 4.764, -0.1536), (-1.317, 4.192, -0.1536), (-1.286, 4.764, -0.1907), (-1.286, 4.192, -0.1907), (-1.249, 4.764, -0.2211), (-1.249, 4.192, -0.2211), (-1.207, 4.764, -0.2437), (-1.207, 4.192, -0.2437), (-1.161, 4.764, -0.2577), (-1.161, 4.192, -0.2577), (-1.113, 4.764, -0.2624), (-1.113, 4.192, -0.2624), (-1.065, 4.764, -0.2577), (-1.065, 4.192, -0.2577), (-1.019, 4.764, -0.2437), (-1.019, 4.192, -0.2437), (-0.977, 4.764, -0.2211), (-0.977, 4.192, -0.2211), (-0.9399, 4.764, -0.1907), (-0.9399, 4.192, -0.1907), (-0.9095, 4.764, -0.1536), (-0.9095, 4.192, -0.1536), (-0.8869, 4.764, -0.1113), (-0.8869, 4.192, -0.1113), (-0.8729, 4.764, -0.06534), (-0.8729, 4.192, -0.06534), (-0.8682, 4.764, -0.01758), (-0.8682, 4.192, -0.01758), (-0.8729, 4.764, 0.03018), (-0.8729, 4.192, 0.03018), (-0.8869, 4.764, 0.0761), (-0.8869, 4.192, 0.0761), (-0.9095, 4.764, 0.1184), (-0.9095, 4.192, 0.1184), (-0.9399, 4.764, 0.1555), (-0.9399, 4.192, 0.1555), (-0.977, 4.764, 0.186), (-0.977, 4.192, 0.186), (-1.019, 4.764, 0.2086), (-1.019, 4.192, 0.2086), (-1.065, 4.764, 0.2225), (-1.065, 4.192, 0.2225), (-1.113, 4.764, 0.1847), (-1.152, 4.764, 0.1809), (-1.19, 4.764, 0.1693), (-1.225, 4.764, 0.1507), (-1.256, 4.764, 0.1255), (-1.281, 4.764, 0.09483), (-1.3, 4.764, 0.05985), (-1.311, 4.764, 0.02189), (-1.315, 4.764, -0.01758), (-1.311, 4.764, -0.05705), (-1.3, 4.764, -0.09501), (-1.281, 4.764, -0.13), (-1.256, 4.764, -0.1607), (-1.225, 4.764, -0.1858), (-1.19, 4.764, -0.2045), (-1.152, 4.764, -0.216), (-1.113, 4.764, -0.2199), (-1.074, 4.764, -0.216), (-1.036, 4.764, -0.2045), (-1.001, 4.764, -0.1858), (-0.9699, 4.764, -0.1607), (-0.9448, 4.764, -0.13), (-0.9261, 4.764, -0.09501), (-0.9146, 4.764, -0.05705), (-0.9107, 4.764, -0.01758), (-0.9146, 4.764, 0.02189), (-0.9261, 4.764, 0.05985), (-0.9448, 4.764, 0.09483), (-0.9699, 4.764, 0.1255), (-1.001, 4.764, 0.1507), (-1.036, 4.764, 0.1693), (-1.074, 4.764, 0.1809), (-0.6651, 4.723, -0.01779), (-0.6651, 4.249, -0.01779), (-0.6605, 4.723, 0.02852), (-0.6605, 4.249, 0.02852), (-0.647, 4.723, 0.07305), (-0.647, 4.249, 0.07305), (-0.6251, 4.723, 0.1141), (-0.6251, 4.249, 0.1141), (-0.5956, 4.723, 0.1501), (-0.5956, 4.249, 0.1501), (-0.5596, 4.723, 0.1796), (-0.5596, 4.249, 0.1796), (-0.5186, 4.723, 0.2015), (-0.5186, 4.249, 0.2015), (-0.474, 4.723, 0.215), (-0.474, 4.249, 0.215), (-0.4277, 4.723, 0.2196), (-0.4277, 4.249, 0.2196), (-0.3814, 4.723, 0.215), (-0.3814, 4.249, 0.215), (-0.3369, 4.723, 0.2015), (-0.3369, 4.249, 0.2015), (-0.2958, 4.723, 0.1796), (-0.2958, 4.249, 0.1796), (-0.2599, 4.723, 0.1501), (-0.2599, 4.249, 0.1501), (-0.2304, 4.723, 0.1141), (-0.2304, 4.249, 0.1141), (-0.2084, 4.723, 0.07305), (-0.2084, 4.249, 0.07305), (-0.1949, 4.723, 0.02852), (-0.1949, 4.249, 0.02852), (-0.1903, 4.723, -0.01779), (-0.1903, 4.249, -0.01779), (-0.1949, 4.723, -0.0641), (-0.1949, 4.249, -0.0641), (-0.2084, 4.723, -0.1086), (-0.2084, 4.249, -0.1086), (-0.2304, 4.723, -0.1497), (-0.2304, 4.249, -0.1497), (-0.2599, 4.723, -0.1856), (-0.2599, 4.249, -0.1856), (-0.2958, 4.723, -0.2152), (-0.2958, 4.249, -0.2152), (-0.3369, 4.723, -0.2371), (-0.3369, 4.249, -0.2371), (-0.3814, 4.723, -0.2506), (-0.3814, 4.249, -0.2506), (-0.4277, 4.723, -0.2552), (-0.4277, 4.249, -0.2552), (-0.474, 4.723, -0.2506), (-0.474, 4.249, -0.2506), (-0.5186, 4.723, -0.2371), (-0.5186, 4.249, -0.2371), (-0.5596, 4.723, -0.2152), (-0.5596, 4.249, -0.2152), (-0.5956, 4.723, -0.1856), (-0.5956, 4.249, -0.1856), (-0.6251, 4.723, -0.1497), (-0.6251, 4.249, -0.1497), (-0.647, 4.723, -0.1086), (-0.647, 4.249, -0.1086), (-0.6605, 4.723, -0.0641), (-0.6605, 4.249, -0.0641), (-0.606, 4.723, -0.01779), (-0.6026, 4.723, 0.017), (-0.5925, 4.723, 0.05045), (-0.576, 4.723, 0.08128), (-0.5538, 4.723, 0.1083), (-0.5268, 4.723, 0.1305), (-0.496, 4.723, 0.147), (-0.4625, 4.723, 0.1571), (-0.4277, 4.723, 0.1605), (-0.3929, 4.723, 0.1571), (-0.3595, 4.723, 0.147), (-0.3287, 4.723, 0.1305), (-0.3016, 4.723, 0.1083), (-0.2795, 4.723, 0.08128), (-0.263, 4.723, 0.05045), (-0.2528, 4.723, 0.017), (-0.2494, 4.723, -0.01779), (-0.2528, 4.723, -0.05258), (-0.263, 4.723, -0.08603), (-0.2795, 4.723, -0.1169), (-0.3016, 4.723, -0.1439), (-0.3287, 4.723, -0.1661), (-0.3595, 4.723, -0.1825), (-0.3929, 4.723, -0.1927), (-0.4277, 4.723, -0.1961), (-0.4625, 4.723, -0.1927), (-0.496, 4.723, -0.1825), (-0.5268, 4.723, -0.1661), (-0.5538, 4.723, -0.1439), (-0.576, 4.723, -0.1169), (-0.5925, 4.723, -0.08603), (-0.6026, 4.723, -0.05258), (0.2171, -0.3174, 0.09724), (0.1477, 0.05664, 0.09724), (0.2171, -0.3174, -0.1321), (0.1477, 0.05664, -0.1321), (0.7291, -0.2224, 0.09724), (0.6597, 0.1516, 0.09724), (0.7291, -0.2224, -0.1321), (0.6597, 0.1516, -0.1321), (0.9498, -0.05664, 0.09724), (0.8804, 0.3174, 0.09724), (0.9498, -0.05664, -0.1321), (0.8804, 0.3174, -0.1321), (1.053, 0.2067, 0.04392), (0.9724, 0.3936, 0.04392), (1.053, 0.2067, -0.07879), (0.9724, 0.3936, -0.07879)], [], [(688, 686, 3, 2), (1, 0, 4, 5), (2, 3, 7, 6), (2, 6, 11, 9), (4, 0, 8, 10), (688, 2, 9, 689), (15, 12, 14, 16), (42, 45, 77, 76), (18, 20, 17, 15), (18, 15, 16, 19), (21, 18, 19, 22), (27, 29, 62, 65), (24, 26, 23, 21), (24, 21, 22, 25), (27, 24, 25, 28), (17, 13, 55, 54), (49, 48, 29, 27), (49, 27, 28, 50), (0, 30, 31, 8), (0, 1, 32, 30), (30, 34, 35, 31), (51, 53, 78, 81), (39, 37, 38, 40), (20, 18, 60, 59), (34, 33, 41, 39), (34, 39, 40, 35), (37, 43, 44, 38), (37, 36, 42, 43), (43, 46, 47, 44), (43, 42, 76, 75), (51, 49, 50, 52), (41, 36, 71, 70), (46, 45, 53, 51), (46, 51, 52, 47), (57, 54, 55, 56), (61, 58, 59, 60), (65, 62, 63, 64), (67, 68, 69, 66), (73, 70, 71, 72), (75, 76, 77, 74), (81, 78, 79, 80), (18, 21, 61, 60), (34, 30, 67, 66), (36, 37, 72, 71), (13, 12, 56, 55), (21, 23, 58, 61), (37, 39, 73, 72), (12, 15, 57, 56), (45, 46, 74, 77), (53, 48, 79, 78), (30, 32, 68, 67), (39, 41, 70, 73), (15, 17, 54, 57), (32, 33, 69, 68), (29, 26, 63, 62), (48, 49, 80, 79), (26, 24, 64, 63), (46, 43, 75, 74), (49, 51, 81, 80), (24, 27, 65, 64), (23, 20, 59, 58), (33, 34, 66, 69), (209, 208, 85, 84), (84, 85, 87, 86), (83, 82, 88, 89), (214, 119, 91, 210), (217, 128, 93, 211), (89, 88, 94, 95), (99, 100, 97, 98), (100, 101, 96, 97), (88, 82, 101, 100), (94, 88, 100, 99), (98, 97, 103, 104), (97, 96, 102, 103), (104, 103, 106, 107), (103, 102, 105, 106), (90, 122, 127, 130, 92, 105, 102, 96, 101, 82, 116, 113, 121), (86, 87, 110, 109), (123, 91, 111, 124), (84, 86, 109, 108), (117, 84, 108, 118), (119, 114, 115, 120), (213, 117, 114, 212), (209, 84, 117, 213), (114, 117, 118, 115), (91, 119, 120, 111), (212, 114, 119, 214), (125, 123, 124, 126), (210, 91, 123, 215), (128, 125, 126, 129), (215, 123, 125, 216), (93, 128, 129, 112), (216, 125, 128, 217), (87, 85, 110), (302, 303, 133, 132), (315, 302, 132, 218), (92, 304, 131, 105), (137, 138, 135, 136), (138, 139, 134, 135), (106, 105, 139, 138), (107, 106, 138, 137), (131, 139, 105), (142, 143, 141, 140), (132, 133, 143, 142), (146, 147, 145, 144), (140, 141, 147, 146), (144, 145, 149, 148), (306, 153, 150, 305), (303, 112, 153, 306), (310, 161, 154, 307), (307, 154, 156, 308), (308, 156, 158, 309), (305, 150, 161, 310), (309, 158, 162, 311), (325, 317, 164, 312), (312, 164, 166, 313), (316, 165, 169, 318), (318, 169, 171, 319), (319, 171, 173, 320), (148, 149, 175, 174), (174, 175, 177, 176), (321, 322, 179, 178), (320, 322, 177, 172), (136, 135, 181, 182), (135, 134, 180, 181), (191, 189, 184, 185), (189, 190, 183, 184), (181, 180, 188, 187), (182, 181, 187, 186), (187, 188, 190, 189), (186, 187, 189, 191), (185, 184, 193, 194), (184, 183, 192, 193), (192, 183, 195, 196), (304, 314, 207, 131), (127, 205, 206, 130), (122, 204, 205, 127), (90, 199, 204, 122), (113, 201, 203, 121), (82, 197, 202, 116), (116, 202, 201, 113), (130, 206, 200, 92), (121, 203, 199, 90), (82, 83, 198, 197), (314, 315, 218, 207), (205, 216, 217, 206), (204, 215, 216, 205), (199, 210, 215, 204), (201, 212, 214, 203), (197, 209, 213, 202), (202, 213, 212, 201), (206, 217, 211, 200), (203, 214, 210, 199), (197, 198, 208, 209), (227, 228, 220, 219), (139, 131, 227, 219, 180, 134), (219, 220, 222, 221), (183, 190, 188, 180, 219, 221, 195), (222, 220, 223, 224), (223, 220, 225, 226), (131, 207, 228, 227), (220, 228, 225), (235, 236, 231, 229), (237, 235, 229, 230), (229, 231, 234, 232), (230, 229, 232, 233), (224, 223, 235, 237), (223, 226, 236, 235), (132, 142, 140, 146, 144, 148, 234, 231, 236), (132, 236, 244, 238), (218, 132, 238, 240), (226, 225, 241, 242), (236, 226, 242, 244), (207, 218, 240, 239), (225, 228, 243, 241), (228, 207, 239, 243), (239, 240, 247, 246), (244, 242, 249, 251), (243, 239, 246, 250), (240, 238, 245, 247), (238, 244, 251, 245), (241, 243, 250, 248), (242, 241, 248, 249), (247, 245, 251, 249, 248, 250, 246), (321, 178, 253, 323), (253, 178, 254, 256), (178, 179, 255, 254), (256, 254, 257, 259), (254, 255, 258, 257), (259, 257, 263, 264), (257, 258, 261, 260), (264, 263, 265, 266), (257, 260, 265, 263), (260, 262, 266, 265), (262, 259, 264, 266), (273, 274, 267, 268), (269, 270, 272, 271), (262, 260, 274, 273), (274, 269, 271, 267), (268, 267, 275, 276), (323, 253, 286, 324), (221, 222, 280, 279), (259, 262, 289, 288), (230, 233, 283, 282), (268, 276, 292, 290), (256, 259, 288, 287), (196, 195, 277, 278), (195, 221, 279, 277), (273, 268, 290, 291), (224, 237, 284, 281), (237, 230, 282, 284), (262, 273, 291, 289), (253, 256, 287, 286), (222, 224, 281, 280), (234, 148, 293, 298), (233, 232, 296, 297), (252, 285, 301, 299), (148, 174, 294, 293), (283, 233, 297, 300), (232, 234, 298, 296), (174, 176, 295, 294), (176, 252, 299, 295), (294, 295, 299, 301, 300, 297, 296, 298, 293), (3, 686, 678, 13, 17, 20, 23, 26, 29, 48, 53, 45, 42, 36, 41, 33, 32, 1, 5, 278, 277, 279, 280, 281, 284, 282, 283, 300, 301, 285, 324, 286, 287, 288, 289, 291, 290, 292, 7), (200, 211, 315, 314), (92, 200, 314, 304), (165, 312, 313, 167), (316, 325, 312, 165), (159, 309, 311, 163), (151, 305, 310, 160), (157, 308, 309, 159), (155, 307, 308, 157), (160, 310, 307, 155), (133, 303, 306, 152), (152, 306, 305, 151), (211, 93, 302, 315), (93, 112, 303, 302), (163, 311, 325, 316), (252, 323, 324, 285), (176, 321, 323, 252), (173, 179, 322, 320), (176, 177, 322, 321), (170, 319, 320, 172), (168, 318, 319, 170), (163, 316, 318, 168), (311, 162, 317, 325), (159, 163, 333, 331), (157, 159, 331, 330), (152, 151, 327, 328), (155, 157, 330, 329), (170, 172, 336, 335), (151, 160, 332, 327), (168, 170, 335, 334), (163, 168, 334, 333), (133, 152, 328, 326), (160, 155, 329, 332), (133, 326, 143), (177, 336, 172), (690, 342, 341, 687), (339, 344, 343, 338), (342, 346, 345, 341), (342, 351, 350, 346), (343, 349, 348, 338), (690, 691, 351, 342), (355, 356, 354, 352), (382, 413, 414, 385), (358, 355, 353, 357), (358, 359, 356, 355), (361, 362, 359, 358), (367, 402, 399, 366), (364, 361, 360, 363), (364, 365, 362, 361), (367, 368, 365, 364), (353, 391, 392, 340), (389, 367, 366, 369), (389, 390, 368, 367), (338, 348, 347, 337), (338, 337, 372, 339), (337, 347, 371, 370), (386, 418, 415, 388), (374, 375, 381, 379), (357, 396, 397, 358), (370, 374, 376, 373), (370, 371, 375, 374), (379, 381, 380, 378), (379, 378, 382, 377), (378, 380, 384, 383), (378, 412, 413, 382), (386, 387, 390, 389), (376, 407, 408, 377), (383, 386, 388, 385), (383, 384, 387, 386), (394, 393, 392, 391), (398, 397, 396, 395), (402, 401, 400, 399), (404, 403, 406, 405), (410, 409, 408, 407), (412, 411, 414, 413), (418, 417, 416, 415), (358, 397, 398, 361), (370, 403, 404, 337), (377, 408, 409, 379), (340, 392, 393, 352), (361, 398, 395, 360), (379, 409, 410, 374), (352, 393, 394, 355), (385, 414, 411, 383), (388, 415, 416, 369), (337, 404, 405, 372), (374, 410, 407, 376), (355, 394, 391, 353), (372, 405, 406, 373), (366, 399, 400, 363), (369, 416, 417, 389), (363, 400, 401, 364), (383, 411, 412, 378), (389, 417, 418, 386), (364, 401, 402, 367), (360, 395, 396, 357), (373, 406, 403, 370), (564, 424, 423, 422), (424, 426, 425, 423), (421, 428, 427, 420), (570, 566, 433, 432), (573, 567, 438, 437), (428, 440, 439, 427), (444, 443, 442, 445), (445, 442, 441, 446), (427, 445, 446, 420), (439, 444, 445, 427), (443, 449, 448, 442), (442, 448, 447, 441), (449, 452, 451, 448), (448, 451, 450, 447), (430, 460, 461, 431, 420, 446, 441, 447, 450, 435, 475, 469, 436), (426, 454, 453, 425), (470, 471, 457, 433), (424, 455, 454, 426), (462, 464, 455, 424), (432, 456, 465, 463), (569, 568, 463, 462), (564, 569, 462, 424), (463, 465, 464, 462), (433, 457, 456, 432), (568, 570, 432, 463), (473, 474, 471, 470), (566, 571, 470, 433), (437, 458, 474, 473), (571, 572, 473, 470), (438, 459, 458, 437), (572, 573, 437, 473), (425, 453, 423), (482, 481, 480, 483), (576, 574, 481, 482), (435, 450, 479, 484), (488, 487, 486, 489), (489, 486, 485, 490), (451, 489, 490, 450), (452, 488, 489, 451), (479, 450, 490), (493, 492, 491, 494), (481, 493, 494, 480), (497, 496, 495, 498), (492, 497, 498, 491), (496, 500, 499, 495), (506, 501, 505, 504), (483, 506, 504, 459), (518, 507, 511, 510), (507, 512, 514, 511), (512, 515, 517, 514), (501, 518, 510, 505), (515, 519, 521, 517), (662, 522, 526, 525), (522, 527, 529, 526), (524, 530, 532, 523), (530, 533, 535, 532), (533, 536, 538, 535), (500, 540, 539, 499), (540, 542, 541, 539), (545, 544, 543, 546), (536, 537, 541, 546), (487, 549, 548, 486), (486, 548, 547, 485), (556, 552, 551, 554), (554, 551, 550, 555), (548, 557, 558, 547), (549, 553, 557, 548), (557, 554, 555, 558), (553, 556, 554, 557), (552, 561, 560, 551), (551, 560, 559, 550), (559, 563, 562, 550), (484, 479, 478, 575), (469, 475, 477, 476), (436, 469, 476, 472), (430, 436, 472, 429), (461, 460, 468, 466), (420, 431, 467, 419), (431, 461, 466, 467), (475, 435, 434, 477), (460, 430, 429, 468), (420, 419, 565, 421), (575, 478, 574, 576), (476, 477, 573, 572), (472, 476, 572, 571), (429, 472, 571, 566), (466, 468, 570, 568), (419, 467, 569, 564), (467, 466, 568, 569), (477, 434, 567, 573), (468, 429, 566, 570), (419, 564, 422, 565), (579, 578, 577, 580), (490, 485, 547, 578, 579, 479), (578, 582, 581, 577), (550, 562, 582, 578, 547, 558, 555), (581, 584, 583, 577), (583, 586, 585, 577), (479, 579, 580, 478), (577, 585, 580), (590, 587, 589, 591), (592, 588, 587, 590), (587, 593, 595, 589), (588, 594, 593, 587), (584, 592, 590, 583), (583, 590, 591, 586), (481, 591, 589, 595, 500, 496, 497, 492, 493), (481, 598, 602, 591), (574, 596, 598, 481), (586, 600, 599, 585), (591, 602, 600, 586), (478, 597, 596, 574), (585, 599, 601, 580), (580, 601, 597, 478), (597, 604, 603, 596), (602, 609, 607, 600), (601, 608, 604, 597), (596, 603, 605, 598), (598, 605, 609, 602), (599, 606, 608, 601), (600, 607, 606, 599), (603, 604, 608, 606, 607, 609, 605), (545, 610, 612, 544), (612, 615, 614, 544), (544, 614, 613, 543), (615, 618, 617, 614), (614, 617, 616, 613), (618, 623, 622, 617), (617, 620, 619, 616), (623, 625, 624, 622), (617, 622, 624, 620), (620, 624, 625, 621), (621, 625, 623, 618), (628, 627, 626, 629), (631, 633, 632, 630), (621, 628, 629, 620), (629, 626, 633, 631), (627, 635, 634, 626), (610, 644, 647, 612), (582, 639, 638, 581), (618, 648, 649, 621), (588, 643, 642, 594), (627, 651, 652, 635), (615, 646, 648, 618), (563, 637, 636, 562), (562, 636, 639, 582), (628, 650, 651, 627), (584, 640, 641, 592), (592, 641, 643, 588), (621, 649, 650, 628), (612, 647, 646, 615), (581, 638, 640, 584), (595, 658, 654, 500), (594, 657, 656, 593), (611, 659, 660, 645), (500, 654, 653, 540), (642, 661, 657, 594), (593, 656, 658, 595), (540, 653, 655, 542), (542, 655, 659, 611), (653, 654, 658, 656, 657, 661, 660, 659, 655), (341, 345, 652, 651, 650, 649, 648, 646, 647, 644, 645, 660, 661, 642, 643, 641, 640, 638, 639, 636, 637, 344, 339, 372, 373, 376, 377, 382, 385, 388, 369, 366, 363, 360, 357, 353, 340, 681, 687), (434, 575, 576, 567), (435, 484, 575, 434), (523, 528, 527, 522), (524, 523, 522, 662), (516, 520, 519, 515), (502, 509, 518, 501), (513, 516, 515, 512), (508, 513, 512, 507), (509, 508, 507, 518), (480, 503, 506, 483), (503, 502, 501, 506), (567, 576, 482, 438), (438, 482, 483, 459), (520, 524, 662, 519), (611, 645, 644, 610), (542, 611, 610, 545), (538, 536, 546, 543), (542, 545, 546, 541), (534, 537, 536, 533), (531, 534, 533, 530), (520, 531, 530, 524), (519, 662, 525, 521), (516, 669, 670, 520), (513, 667, 669, 516), (503, 663, 665, 502), (508, 668, 667, 513), (534, 672, 673, 537), (502, 665, 666, 509), (531, 671, 672, 534), (520, 670, 671, 531), (480, 664, 663, 503), (509, 666, 668, 508), (480, 494, 664), (541, 537, 673), (708, 371, 347, 707), (712, 428, 421, 711), (149, 1113, 1115, 499), (716, 465, 456, 715), (720, 504, 505, 719), (724, 553, 549, 723), (728, 631, 630, 727), (730, 459, 504, 720), (734, 632, 633, 733), (736, 375, 371, 708), (740, 457, 471, 739), (742, 556, 553, 724), (746, 343, 344, 745), (727, 630, 632, 734), (750, 439, 440, 749), (749, 440, 428, 712), (754, 510, 511, 753), (758, 620, 629, 757), (328, 663, 664, 326), (762, 345, 346, 761), (739, 471, 474, 765), (768, 380, 381, 767), (327, 665, 663, 328), (757, 629, 631, 728), (332, 666, 665, 327), (753, 511, 514, 771), (733, 633, 626, 773), (330, 667, 668, 329), (774, 444, 439, 750), (706, 892, 702, 31), (745, 344, 637, 779), (782, 634, 635, 781), (784, 552, 556, 742), (331, 669, 667, 330), (777, 348, 349, 787), (788, 652, 345, 762), (767, 381, 375, 736), (329, 668, 666, 332), (792, 350, 351, 791), (771, 514, 517, 795), (765, 474, 458, 797), (773, 626, 634, 782), (333, 670, 669, 331), (798, 443, 444, 774), (802, 559, 560, 801), (334, 671, 670, 333), (761, 346, 350, 792), (719, 505, 510, 754), (335, 672, 671, 334), (801, 560, 561, 805), (787, 349, 343, 746), (336, 673, 672, 335), (805, 561, 552, 784), (808, 423, 453, 807), (810, 384, 380, 768), (795, 517, 521, 813), (691, 693, 676, 351), (816, 563, 559, 802), (818, 449, 443, 798), (822, 525, 526, 821), (826, 527, 528, 825), (828, 387, 384, 810), (711, 421, 565, 831), (832, 529, 527, 826), (815, 354, 356, 835), (825, 528, 523, 837), (821, 526, 529, 832), (838, 452, 449, 818), (840, 488, 452, 838), (837, 523, 532, 843), (326, 664, 494, 143), (846, 368, 390, 845), (835, 356, 359, 849), (850, 487, 488, 840), (177, 541, 673, 336), (807, 453, 454, 853), (853, 454, 455, 855), (843, 532, 535, 857), (715, 456, 457, 740), (860, 543, 613, 859), (845, 390, 387, 828), (797, 458, 459, 730), (849, 359, 362, 863), (857, 535, 538, 865), (859, 613, 616, 867), (149, 499, 539, 175), (143, 494, 491, 141), (781, 635, 652, 788), (868, 619, 620, 758), (863, 362, 365, 871), (779, 637, 563, 816), (175, 539, 541, 177), (872, 464, 465, 716), (813, 521, 525, 822), (867, 616, 619, 868), (874, 422, 423, 808), (147, 498, 495, 145), (831, 565, 422, 874), (865, 538, 543, 860), (871, 365, 368, 846), (141, 491, 498, 147), (855, 455, 464, 872), (723, 549, 487, 850), (881, 685, 677, 879), (790, 876, 674, 9), (815, 879, 677, 354), (680, 684, 675, 14), (689, 692, 684, 680), (882, 886, 694, 692), (354, 677, 685, 683), (352, 354, 683, 682), (352, 682, 681, 340), (12, 679, 680, 14), (12, 13, 678, 679), (877, 676, 693, 883), (9, 674, 692, 689), (683, 685, 693, 691), (682, 683, 691, 690), (682, 690, 687, 681), (679, 688, 689, 680), (679, 678, 686, 688), (885, 889, 701, 697), (692, 694, 695, 684), (881, 885, 697, 685), (685, 697, 696, 693), (891, 700, 701, 889), (694, 698, 699, 695), (886, 890, 698, 694), (697, 701, 700, 696), (704, 900, 902, 893), (348, 705, 704, 347), (777, 895, 705, 348), (31, 702, 703, 8), (8, 703, 894, 776), (776, 894, 895, 777), (894, 899, 898, 892), (892, 893, 895, 894), (696, 700, 891, 887), (887, 891, 890, 886), (698, 890, 888, 699), (890, 891, 889, 888), (684, 695, 884, 880), (880, 884, 885, 881), (695, 699, 888, 884), (884, 888, 889, 885), (674, 876, 882, 692), (876, 877, 883, 882), (693, 696, 887, 883), (883, 887, 886, 882), (14, 675, 878, 814), (814, 878, 879, 815), (351, 676, 877, 791), (791, 877, 876, 790), (684, 880, 878, 675), (880, 881, 879, 878), (182, 722, 851, 136), (722, 723, 850, 851), (108, 854, 873, 118), (854, 855, 872, 873), (25, 870, 847, 28), (870, 871, 846, 847), (173, 864, 861, 179), (864, 865, 860, 861), (198, 830, 875, 208), (830, 831, 874, 875), (208, 875, 809, 85), (875, 874, 808, 809), (258, 866, 869, 261), (866, 867, 868, 869), (162, 812, 823, 317), (812, 813, 822, 823), (118, 873, 717, 115), (873, 872, 716, 717), (278, 778, 817, 196), (778, 779, 816, 817), (22, 862, 870, 25), (862, 863, 871, 870), (261, 869, 759, 260), (869, 868, 758, 759), (276, 780, 789, 292), (780, 781, 788, 789), (255, 858, 866, 258), (858, 859, 867, 866), (171, 856, 864, 173), (856, 857, 865, 864), (19, 848, 862, 22), (848, 849, 863, 862), (129, 796, 731, 112), (796, 797, 730, 731), (50, 844, 829, 52), (844, 845, 828, 829), (179, 861, 858, 255), (861, 860, 859, 858), (120, 714, 741, 111), (714, 715, 740, 741), (169, 842, 856, 171), (842, 843, 857, 856), (109, 852, 854, 108), (852, 853, 855, 854), (110, 806, 852, 109), (806, 807, 853, 852), (136, 851, 841, 137), (851, 850, 840, 841), (16, 834, 848, 19), (834, 835, 849, 848), (28, 847, 844, 50), (847, 846, 845, 844), (165, 836, 842, 169), (836, 837, 843, 842), (137, 841, 839, 107), (841, 840, 838, 839), (107, 839, 819, 104), (839, 838, 818, 819), (164, 820, 833, 166), (820, 821, 832, 833), (167, 824, 836, 165), (824, 825, 837, 836), (14, 814, 834, 16), (814, 815, 835, 834), (166, 833, 827, 313), (833, 832, 826, 827), (83, 710, 830, 198), (710, 711, 831, 830), (52, 829, 811, 47), (829, 828, 810, 811), (313, 827, 824, 167), (827, 826, 825, 824), (317, 823, 820, 164), (823, 822, 821, 820), (104, 819, 799, 98), (819, 818, 798, 799), (196, 817, 803, 192), (817, 816, 802, 803), (158, 794, 812, 162), (794, 795, 813, 812), (47, 811, 769, 44), (811, 810, 768, 769), (85, 809, 806, 110), (809, 808, 807, 806), (194, 804, 785, 185), (804, 805, 784, 785), (10, 786, 747, 4), (786, 787, 746, 747), (193, 800, 804, 194), (800, 801, 805, 804), (150, 718, 755, 161), (718, 719, 754, 755), (6, 760, 793, 11), (760, 761, 792, 793), (192, 803, 800, 193), (803, 802, 801, 800), (98, 799, 775, 99), (799, 798, 774, 775), (267, 772, 783, 275), (772, 773, 782, 783), (126, 764, 796, 129), (764, 765, 797, 796), (156, 770, 794, 158), (770, 771, 795, 794), (11, 793, 790, 9), (793, 792, 791, 790), (38, 766, 737, 40), (766, 767, 736, 737), (292, 789, 763, 7), (789, 788, 762, 763), (8, 776, 786, 10), (776, 777, 787, 786), (185, 785, 743, 191), (785, 784, 742, 743), (275, 783, 780, 276), (783, 782, 781, 780), (5, 744, 778, 278), (744, 745, 779, 778), (347, 704, 893, 707), (707, 893, 892, 706), (99, 775, 751, 94), (775, 774, 750, 751), (271, 732, 772, 267), (732, 733, 773, 772), (154, 752, 770, 156), (752, 753, 771, 770), (274, 756, 729, 269), (756, 757, 728, 729), (44, 769, 766, 38), (769, 768, 767, 766), (124, 738, 764, 126), (738, 739, 765, 764), (7, 763, 760, 6), (763, 762, 761, 760), (260, 759, 756, 274), (759, 758, 757, 756), (161, 755, 752, 154), (755, 754, 753, 752), (95, 748, 713, 89), (748, 749, 712, 713), (94, 751, 748, 95), (751, 750, 749, 748), (270, 726, 735, 272), (726, 727, 734, 735), (4, 747, 744, 5), (747, 746, 745, 744), (191, 743, 725, 186), (743, 742, 724, 725), (111, 741, 738, 124), (741, 740, 739, 738), (40, 737, 709, 35), (737, 736, 708, 709), (272, 735, 732, 271), (735, 734, 733, 732), (112, 731, 721, 153), (731, 730, 720, 721), (269, 729, 726, 270), (729, 728, 727, 726), (186, 725, 722, 182), (725, 724, 723, 722), (153, 721, 718, 150), (721, 720, 719, 718), (115, 717, 714, 120), (717, 716, 715, 714), (89, 713, 710, 83), (713, 712, 711, 710), (35, 709, 706, 31), (709, 708, 707, 706), (902, 910, 911, 903), (702, 896, 897, 703), (703, 897, 899, 894), (892, 898, 896, 702), (897, 905, 907, 899), (895, 903, 901, 705), (893, 902, 903, 895), (705, 901, 900, 704), (909, 917, 916, 908), (911, 919, 917, 909), (896, 904, 905, 897), (900, 908, 910, 902), (899, 907, 906, 898), (898, 906, 904, 896), (903, 911, 909, 901), (901, 909, 908, 900), (912, 914, 915, 913), (918, 916, 917, 919), (905, 913, 915, 907), (904, 912, 913, 905), (910, 918, 919, 911), (908, 916, 918, 910), (907, 915, 914, 906), (906, 914, 912, 904), (920, 922, 923, 921), (922, 924, 925, 923), (924, 926, 927, 925), (926, 928, 929, 927), (928, 930, 931, 929), (930, 932, 933, 931), (932, 934, 935, 933), (934, 936, 937, 935), (936, 938, 939, 937), (938, 940, 941, 939), (940, 942, 943, 941), (942, 944, 945, 943), (944, 946, 947, 945), (946, 948, 949, 947), (948, 950, 951, 949), (950, 952, 953, 951), (952, 954, 955, 953), (954, 956, 957, 955), (956, 958, 959, 957), (958, 960, 961, 959), (960, 962, 963, 961), (962, 964, 965, 963), (964, 966, 967, 965), (966, 968, 969, 967), (968, 970, 971, 969), (970, 972, 973, 971), (972, 974, 975, 973), (974, 976, 977, 975), (976, 978, 979, 977), (978, 980, 981, 979), (923, 925, 927, 929, 931, 933, 935, 937, 939, 941, 943, 945, 947, 949, 951, 953, 955, 957, 959, 961, 963, 965, 967, 969, 971, 973, 975, 977, 979, 981, 983, 921), (980, 982, 983, 981), (982, 920, 921, 983), (970, 1009, 1010, 972), (926, 987, 988, 928), (944, 996, 997, 946), (962, 1005, 1006, 964), (980, 1014, 1015, 982), (936, 992, 993, 938), (954, 1001, 1002, 956), (972, 1010, 1011, 974), (928, 988, 989, 930), (946, 997, 998, 948), (964, 1006, 1007, 966), (920, 984, 985, 922), (982, 1015, 984, 920), (938, 993, 994, 940), (956, 1002, 1003, 958), (974, 1011, 1012, 976), (930, 989, 990, 932), (948, 998, 999, 950), (966, 1007, 1008, 968), (922, 985, 986, 924), (940, 994, 995, 942), (958, 1003, 1004, 960), (976, 1012, 1013, 978), (932, 990, 991, 934), (950, 999, 1000, 952), (968, 1008, 1009, 970), (924, 986, 987, 926), (942, 995, 996, 944), (960, 1004, 1005, 962), (978, 1013, 1014, 980), (934, 991, 992, 936), (952, 1000, 1001, 954), (1016, 1017, 1019, 1018), (1018, 1019, 1021, 1020), (1020, 1021, 1023, 1022), (1022, 1023, 1025, 1024), (1024, 1025, 1027, 1026), (1026, 1027, 1029, 1028), (1028, 1029, 1031, 1030), (1030, 1031, 1033, 1032), (1032, 1033, 1035, 1034), (1034, 1035, 1037, 1036), (1036, 1037, 1039, 1038), (1038, 1039, 1041, 1040), (1040, 1041, 1043, 1042), (1042, 1043, 1045, 1044), (1044, 1045, 1047, 1046), (1046, 1047, 1049, 1048), (1048, 1049, 1051, 1050), (1050, 1051, 1053, 1052), (1052, 1053, 1055, 1054), (1054, 1055, 1057, 1056), (1056, 1057, 1059, 1058), (1058, 1059, 1061, 1060), (1060, 1061, 1063, 1062), (1062, 1063, 1065, 1064), (1064, 1065, 1067, 1066), (1066, 1067, 1069, 1068), (1068, 1069, 1071, 1070), (1070, 1071, 1073, 1072), (1072, 1073, 1075, 1074), (1074, 1075, 1077, 1076), (1019, 1017, 1079, 1077, 1075, 1073, 1071, 1069, 1067, 1065, 1063, 1061, 1059, 1057, 1055, 1053, 1051, 1049, 1047, 1045, 1043, 1041, 1039, 1037, 1035, 1033, 1031, 1029, 1027, 1025, 1023, 1021), (1076, 1077, 1079, 1078), (1078, 1079, 1017, 1016), (1042, 1044, 1094, 1093), (1060, 1062, 1103, 1102), (1016, 1018, 1081, 1080), (1078, 1016, 1080, 1111), (1034, 1036, 1090, 1089), (1052, 1054, 1099, 1098), (1070, 1072, 1108, 1107), (1026, 1028, 1086, 1085), (1044, 1046, 1095, 1094), (1062, 1064, 1104, 1103), (1018, 1020, 1082, 1081), (1036, 1038, 1091, 1090), (1054, 1056, 1100, 1099), (1072, 1074, 1109, 1108), (1028, 1030, 1087, 1086), (1046, 1048, 1096, 1095), (1064, 1066, 1105, 1104), (1020, 1022, 1083, 1082), (1038, 1040, 1092, 1091), (1056, 1058, 1101, 1100), (1074, 1076, 1110, 1109), (1030, 1032, 1088, 1087), (1048, 1050, 1097, 1096), (1066, 1068, 1106, 1105), (1022, 1024, 1084, 1083), (1040, 1042, 1093, 1092), (1058, 1060, 1102, 1101), (1076, 1078, 1111, 1110), (1032, 1034, 1089, 1088), (1050, 1052, 1098, 1097), (1068, 1070, 1107, 1106), (1024, 1026, 1085, 1084), (1113, 1117, 1119, 1115), (499, 1115, 1114, 495), (495, 1114, 1112, 145), (145, 1112, 1113, 149), (1118, 1122, 1120, 1116), (1112, 1116, 1117, 1113), (1114, 1118, 1116, 1112), (1115, 1119, 1118, 1114), (1121, 1125, 1127, 1123), (1119, 1123, 1122, 1118), (1117, 1121, 1123, 1119), (1116, 1120, 1121, 1117), (1124, 1126, 1127, 1125), (1120, 1124, 1125, 1121), (1122, 1126, 1124, 1120), (1123, 1127, 1126, 1122)])
me_plane.use_remesh_preserve_volume = False
me_plane.use_remesh_preserve_attributes = False
me_plane.use_mirror_vertex_groups = False
me_plane.update()

# ---- objects
ob_grip = bpy.data.objects.new('Grip', me_plane)

# ---- transforms, parenting, visibility, modifiers, constraints
ob_grip.location = (7.631e-16, 0.0, 0.0)
ob_grip.rotation_euler = (0.0, 1.571, 0.0)
ob_grip.lineart.crease_threshold = 0.0

# ---- collection membership
col_collection_1.objects.link(ob_grip)

# ---- scene / render settings (as saved in the file)
scene.frame_start = 1; scene.frame_end = 250; scene.frame_set(1)
scene.render.engine = 'BLENDER_EEVEE_NEXT'
scene.render.resolution_percentage = 50
scene.render.dither_intensity = 0.0
scene.cycles.use_denoising = False
scene.cycles.samples = 128
scene.cycles.sampling_pattern = 'TABULATED_SOBOL'
scene.cycles.light_sampling_threshold = 0.0
scene.cycles.use_adaptive_sampling = False
scene.cycles.use_light_tree = False
scene.cycles.blur_glossy = 0.0
scene.cycles.sample_clamp_indirect = 0.0
scene.view_settings.view_transform = 'Standard'
bpy.context.view_layer.update()

# ---- added for rendering (the .blend has no active camera and no usable light): camera, sun
cam_auto = bpy.data.cameras.new('AutoCamera')
cam_auto.lens = 50.0
cam_auto.sensor_width = 36.0
cam_auto.clip_end = 1000.0
ob_auto_camera = bpy.data.objects.new('AutoCamera', cam_auto)
scene.collection.objects.link(ob_auto_camera)
ob_auto_camera.location = (10.8356, -13.1425, 7.46675)
ob_auto_camera.rotation_euler = (1.09748, -7.21219e-08, 0.694738)
scene.camera = ob_auto_camera
light_auto_sun = bpy.data.lights.new('AutoSun', 'SUN')
light_auto_sun.energy = 3.0
light_auto_sun.angle = 0.0523599
ob_auto_sun = bpy.data.objects.new('AutoSun', light_auto_sun)
scene.collection.objects.link(ob_auto_sun)
ob_auto_sun.rotation_euler = (0.872665, 0.174533, 0.523599)
bpy.context.view_layer.update()
